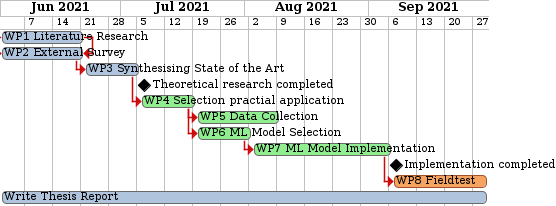

The diagram above was rendered by PlantUML. Its source (embedded in the PNG):
@startuml
project starts the 2021/06/01
'saturday are closed
'sunday are closed
printscale weekly

[WP1 Literature Research] starts at 2021/06/01
[WP1 Literature Research] lasts 3 weeks

[WP2 External Survey] starts at [WP1 Literature Research]'s start
[WP2 External Survey] ends at [WP1 Literature Research]'s end

[WP3 Synthesising State of the Art] starts at [WP2 External Survey]'s end
[WP3 Synthesising State of the Art] lasts 2 weeks

[Theoretical research completed] happens at [WP3 Synthesising State of the Art]'s end

[WP4 Selection practial application] starts at [WP3 Synthesising State of the Art]'s end
[WP4 Selection practial application] lasts 2 week

[WP5 Data Collection] starts at [WP4 Selection practial application]'s end
[WP5 Data Collection] lasts 3 weeks

[WP6 ML Model Selection] starts at [WP4 Selection practial application]'s end
[WP6 ML Model Selection] lasts 2 weeks

[WP7 ML Model Implementation] starts at [WP6 ML Model Selection]'s end
[WP7 ML Model Implementation] lasts 5 weeks

[Implementation completed] happens at [WP7 ML Model Implementation]'s end

[WP8 Fieldtest] starts at [WP7 ML Model Implementation]'s end
[WP8 Fieldtest] ends at 2021/09/30

[Write Thesis Report] starts at 2021/06/01
[Write Thesis Report] ends at 2021/09/30

' Color definitions
[WP1 Literature Research] is colored in LightSteelBlue/DimGrey
[WP2 External Survey] is colored in LightSteelBlue/DimGrey
[WP3 Synthesising State of the Art] is colored in LightSteelBlue/DimGrey
[WP4 Selection practial application] is colored in LightGreen/DimGrey
[WP5 Data Collection] is colored in LightGreen/DimGrey
[WP6 ML Model Selection] is colored in LightGreen/DimGrey
[WP7 ML Model Implementation] is colored in LightGreen/DimGrey
[WP8 Fieldtest] is colored in SandyBrown/Sienna

[Write Thesis Report] is colored in LightSteelBlue/DimGrey

@enduml